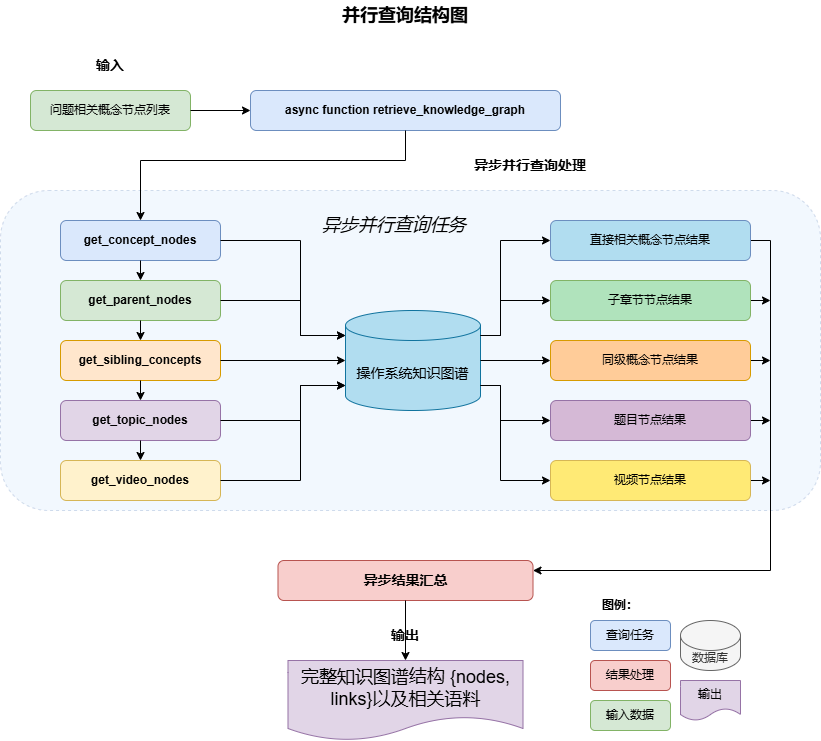

The diagram above was exported from draw.io. Its source (the exported page's mxGraphModel, read from the mxfile embedded in the PNG):
<mxGraphModel dx="1030" dy="611" grid="1" gridSize="10" guides="1" tooltips="1" connect="1" arrows="1" fold="1" page="1" pageScale="1" pageWidth="827" pageHeight="1169" math="0" shadow="0">
  <root>
    <mxCell id="0" />
    <mxCell id="1" parent="0" />
    <mxCell id="X2DlYSLxe2rRx3k0Ldfk-1" value="&lt;b&gt;&lt;font style=&quot;font-size: 18px&quot;&gt;并行查询结构图&lt;/font&gt;&lt;/b&gt;" style="text;html=1;strokeColor=none;fillColor=none;align=center;verticalAlign=middle;whiteSpace=wrap;rounded=0;" vertex="1" parent="1">
      <mxGeometry x="275" y="40" width="300" height="30" as="geometry" />
    </mxCell>
    <mxCell id="X2DlYSLxe2rRx3k0Ldfk-2" value="&lt;font style=&quot;font-size: 14px;&quot;&gt;&lt;b&gt;输入&lt;/b&gt;&lt;/font&gt;" style="text;html=1;strokeColor=none;fillColor=none;align=center;verticalAlign=middle;whiteSpace=wrap;rounded=0;" vertex="1" parent="1">
      <mxGeometry x="80" y="90" width="100" height="30" as="geometry" />
    </mxCell>
    <mxCell id="X2DlYSLxe2rRx3k0Ldfk-3" value="问题相关概念节点列表" style="rounded=1;whiteSpace=wrap;html=1;fillColor=#d5e8d4;strokeColor=#82b366;fontSize=12;" vertex="1" parent="1">
      <mxGeometry x="50" y="130" width="160" height="40" as="geometry" />
    </mxCell>
    <mxCell id="X2DlYSLxe2rRx3k0Ldfk-4" value="&lt;font style=&quot;font-size: 14px;&quot;&gt;&lt;b&gt;异步并行查询处理&lt;/b&gt;&lt;/font&gt;" style="text;html=1;strokeColor=none;fillColor=none;align=center;verticalAlign=middle;whiteSpace=wrap;rounded=0;" vertex="1" parent="1">
      <mxGeometry x="450" y="190" width="200" height="30" as="geometry" />
    </mxCell>
    <mxCell id="X2DlYSLxe2rRx3k0Ldfk-5" value="&lt;b&gt;async function retrieve_knowledge_graph&lt;/b&gt;" style="rounded=1;whiteSpace=wrap;html=1;fillColor=#dae8fc;strokeColor=#6c8ebf;fontSize=12;" vertex="1" parent="1">
      <mxGeometry x="270" y="130" width="310" height="40" as="geometry" />
    </mxCell>
    <mxCell id="X2DlYSLxe2rRx3k0Ldfk-6" value="" style="endArrow=classic;html=1;rounded=0;exitX=1;exitY=0.5;exitDx=0;exitDy=0;entryX=0;entryY=0.5;entryDx=0;entryDy=0;" edge="1" parent="1" source="X2DlYSLxe2rRx3k0Ldfk-3" target="X2DlYSLxe2rRx3k0Ldfk-5">
      <mxGeometry width="50" height="50" relative="1" as="geometry">
        <mxPoint x="400" y="410" as="sourcePoint" />
        <mxPoint x="450" y="360" as="targetPoint" />
      </mxGeometry>
    </mxCell>
    <mxCell id="X2DlYSLxe2rRx3k0Ldfk-7" value="" style="rounded=1;whiteSpace=wrap;html=1;fillColor=#dae8fc;strokeColor=#6c8ebf;opacity=30;dashed=1;" vertex="1" parent="1">
      <mxGeometry x="20" y="230" width="820" height="320" as="geometry" />
    </mxCell>
    <mxCell id="X2DlYSLxe2rRx3k0Ldfk-8" value="&lt;b&gt;get_concept_nodes&lt;/b&gt;" style="rounded=1;whiteSpace=wrap;html=1;fillColor=#dae8fc;strokeColor=#6c8ebf;" vertex="1" parent="1">
      <mxGeometry x="80" y="260" width="160" height="40" as="geometry" />
    </mxCell>
    <mxCell id="X2DlYSLxe2rRx3k0Ldfk-9" value="&lt;b&gt;get_parent_nodes&lt;/b&gt;" style="rounded=1;whiteSpace=wrap;html=1;fillColor=#d5e8d4;strokeColor=#82b366;" vertex="1" parent="1">
      <mxGeometry x="80" y="320" width="160" height="40" as="geometry" />
    </mxCell>
    <mxCell id="X2DlYSLxe2rRx3k0Ldfk-10" value="&lt;b&gt;get_sibling_concepts&lt;/b&gt;" style="rounded=1;whiteSpace=wrap;html=1;fillColor=#ffe6cc;strokeColor=#d79b00;" vertex="1" parent="1">
      <mxGeometry x="80" y="380" width="160" height="40" as="geometry" />
    </mxCell>
    <mxCell id="X2DlYSLxe2rRx3k0Ldfk-11" value="&lt;b&gt;get_topic_nodes&lt;/b&gt;" style="rounded=1;whiteSpace=wrap;html=1;fillColor=#e1d5e7;strokeColor=#9673a6;" vertex="1" parent="1">
      <mxGeometry x="80" y="440" width="160" height="40" as="geometry" />
    </mxCell>
    <mxCell id="X2DlYSLxe2rRx3k0Ldfk-12" value="&lt;b&gt;get_video_nodes&lt;/b&gt;" style="rounded=1;whiteSpace=wrap;html=1;fillColor=#fff2cc;strokeColor=#d6b656;" vertex="1" parent="1">
      <mxGeometry x="80" y="500" width="160" height="40" as="geometry" />
    </mxCell>
    <mxCell id="X2DlYSLxe2rRx3k0Ldfk-13" value="&lt;span style=&quot;font-size: 14px;&quot;&gt;操作系统知识图谱&lt;/span&gt;" style="shape=cylinder3;whiteSpace=wrap;html=1;boundedLbl=1;backgroundOutline=1;size=15;fillColor=#b1ddf0;strokeColor=#10739e;" vertex="1" parent="1">
      <mxGeometry x="365" y="350" width="135" height="100" as="geometry" />
    </mxCell>
    <mxCell id="X2DlYSLxe2rRx3k0Ldfk-14" value="" style="endArrow=classic;html=1;rounded=0;exitX=1;exitY=0.5;exitDx=0;exitDy=0;entryX=0;entryY=0.25;entryDx=0;entryDy=0;" edge="1" parent="1" source="X2DlYSLxe2rRx3k0Ldfk-8" target="X2DlYSLxe2rRx3k0Ldfk-13">
      <mxGeometry width="50" height="50" relative="1" as="geometry">
        <mxPoint x="400" y="410" as="sourcePoint" />
        <mxPoint x="450" y="360" as="targetPoint" />
        <Array as="points">
          <mxPoint x="320" y="280" />
          <mxPoint x="320" y="375" />
        </Array>
      </mxGeometry>
    </mxCell>
    <mxCell id="X2DlYSLxe2rRx3k0Ldfk-15" value="" style="endArrow=classic;html=1;rounded=0;exitX=1;exitY=0.5;exitDx=0;exitDy=0;entryX=0;entryY=0.25;entryDx=0;entryDy=0;" edge="1" parent="1" source="X2DlYSLxe2rRx3k0Ldfk-9" target="X2DlYSLxe2rRx3k0Ldfk-13">
      <mxGeometry width="50" height="50" relative="1" as="geometry">
        <mxPoint x="250" y="290" as="sourcePoint" />
        <mxPoint x="365" y="370" as="targetPoint" />
        <Array as="points">
          <mxPoint x="320" y="340" />
          <mxPoint x="320" y="375" />
        </Array>
      </mxGeometry>
    </mxCell>
    <mxCell id="X2DlYSLxe2rRx3k0Ldfk-16" value="" style="endArrow=classic;html=1;rounded=0;exitX=1;exitY=0.5;exitDx=0;exitDy=0;entryX=0;entryY=0.5;entryDx=0;entryDy=0;" edge="1" parent="1" source="X2DlYSLxe2rRx3k0Ldfk-10" target="X2DlYSLxe2rRx3k0Ldfk-13">
      <mxGeometry width="50" height="50" relative="1" as="geometry">
        <mxPoint x="250" y="350" as="sourcePoint" />
        <mxPoint x="365" y="370" as="targetPoint" />
      </mxGeometry>
    </mxCell>
    <mxCell id="X2DlYSLxe2rRx3k0Ldfk-17" value="" style="endArrow=classic;html=1;rounded=0;exitX=1;exitY=0.5;exitDx=0;exitDy=0;entryX=0;entryY=0.75;entryDx=0;entryDy=0;" edge="1" parent="1" source="X2DlYSLxe2rRx3k0Ldfk-11" target="X2DlYSLxe2rRx3k0Ldfk-13">
      <mxGeometry width="50" height="50" relative="1" as="geometry">
        <mxPoint x="250" y="410" as="sourcePoint" />
        <mxPoint x="365" y="390" as="targetPoint" />
        <Array as="points">
          <mxPoint x="320" y="460" />
          <mxPoint x="320" y="425" />
        </Array>
      </mxGeometry>
    </mxCell>
    <mxCell id="X2DlYSLxe2rRx3k0Ldfk-18" value="" style="endArrow=classic;html=1;rounded=0;exitX=1;exitY=0.5;exitDx=0;exitDy=0;entryX=0;entryY=0.75;entryDx=0;entryDy=0;" edge="1" parent="1" source="X2DlYSLxe2rRx3k0Ldfk-12" target="X2DlYSLxe2rRx3k0Ldfk-13">
      <mxGeometry width="50" height="50" relative="1" as="geometry">
        <mxPoint x="250" y="470" as="sourcePoint" />
        <mxPoint x="365" y="410" as="targetPoint" />
        <Array as="points">
          <mxPoint x="320" y="520" />
          <mxPoint x="320" y="425" />
        </Array>
      </mxGeometry>
    </mxCell>
    <mxCell id="X2DlYSLxe2rRx3k0Ldfk-56" style="edgeStyle=orthogonalEdgeStyle;rounded=0;orthogonalLoop=1;jettySize=auto;html=1;exitX=1;exitY=0.5;exitDx=0;exitDy=0;entryX=1;entryY=0.25;entryDx=0;entryDy=0;" edge="1" parent="1" source="X2DlYSLxe2rRx3k0Ldfk-19" target="X2DlYSLxe2rRx3k0Ldfk-35">
      <mxGeometry relative="1" as="geometry" />
    </mxCell>
    <mxCell id="X2DlYSLxe2rRx3k0Ldfk-19" value="直接相关概念节点结果" style="rounded=1;whiteSpace=wrap;html=1;fillColor=#b1ddf0;strokeColor=#6c8ebf;" vertex="1" parent="1">
      <mxGeometry x="570" y="260" width="200" height="40" as="geometry" />
    </mxCell>
    <mxCell id="X2DlYSLxe2rRx3k0Ldfk-57" style="edgeStyle=orthogonalEdgeStyle;rounded=0;orthogonalLoop=1;jettySize=auto;html=1;exitX=1;exitY=0.5;exitDx=0;exitDy=0;" edge="1" parent="1" source="X2DlYSLxe2rRx3k0Ldfk-20">
      <mxGeometry relative="1" as="geometry">
        <mxPoint x="790" y="340" as="targetPoint" />
      </mxGeometry>
    </mxCell>
    <mxCell id="X2DlYSLxe2rRx3k0Ldfk-20" value="子章节节点结果" style="rounded=1;whiteSpace=wrap;html=1;fillColor=#b0e3bc;strokeColor=#82b366;" vertex="1" parent="1">
      <mxGeometry x="570" y="320" width="200" height="40" as="geometry" />
    </mxCell>
    <mxCell id="X2DlYSLxe2rRx3k0Ldfk-58" style="edgeStyle=orthogonalEdgeStyle;rounded=0;orthogonalLoop=1;jettySize=auto;html=1;exitX=1;exitY=0.5;exitDx=0;exitDy=0;" edge="1" parent="1" source="X2DlYSLxe2rRx3k0Ldfk-21">
      <mxGeometry relative="1" as="geometry">
        <mxPoint x="790" y="400" as="targetPoint" />
      </mxGeometry>
    </mxCell>
    <mxCell id="X2DlYSLxe2rRx3k0Ldfk-21" value="同级概念节点结果" style="rounded=1;whiteSpace=wrap;html=1;fillColor=#ffcc99;strokeColor=#d79b00;" vertex="1" parent="1">
      <mxGeometry x="570" y="380" width="200" height="40" as="geometry" />
    </mxCell>
    <mxCell id="X2DlYSLxe2rRx3k0Ldfk-59" style="edgeStyle=orthogonalEdgeStyle;rounded=0;orthogonalLoop=1;jettySize=auto;html=1;exitX=1;exitY=0.5;exitDx=0;exitDy=0;" edge="1" parent="1" source="X2DlYSLxe2rRx3k0Ldfk-22">
      <mxGeometry relative="1" as="geometry">
        <mxPoint x="790" y="460" as="targetPoint" />
      </mxGeometry>
    </mxCell>
    <mxCell id="X2DlYSLxe2rRx3k0Ldfk-22" value="题目节点结果" style="rounded=1;whiteSpace=wrap;html=1;fillColor=#d5b9d6;strokeColor=#9673a6;" vertex="1" parent="1">
      <mxGeometry x="570" y="440" width="200" height="40" as="geometry" />
    </mxCell>
    <mxCell id="X2DlYSLxe2rRx3k0Ldfk-60" style="edgeStyle=orthogonalEdgeStyle;rounded=0;orthogonalLoop=1;jettySize=auto;html=1;exitX=1;exitY=0.5;exitDx=0;exitDy=0;" edge="1" parent="1" source="X2DlYSLxe2rRx3k0Ldfk-23">
      <mxGeometry relative="1" as="geometry">
        <mxPoint x="790" y="520" as="targetPoint" />
      </mxGeometry>
    </mxCell>
    <mxCell id="X2DlYSLxe2rRx3k0Ldfk-23" value="视频节点结果" style="rounded=1;whiteSpace=wrap;html=1;fillColor=#ffea75;strokeColor=#d6b656;" vertex="1" parent="1">
      <mxGeometry x="570" y="500" width="200" height="40" as="geometry" />
    </mxCell>
    <mxCell id="X2DlYSLxe2rRx3k0Ldfk-24" value="" style="endArrow=classic;html=1;rounded=0;exitX=1;exitY=0.25;exitDx=0;exitDy=0;entryX=0;entryY=0.5;entryDx=0;entryDy=0;" edge="1" parent="1" source="X2DlYSLxe2rRx3k0Ldfk-13" target="X2DlYSLxe2rRx3k0Ldfk-19">
      <mxGeometry width="50" height="50" relative="1" as="geometry">
        <mxPoint x="400" y="410" as="sourcePoint" />
        <mxPoint x="450" y="360" as="targetPoint" />
        <Array as="points">
          <mxPoint x="520" y="375" />
          <mxPoint x="520" y="280" />
        </Array>
      </mxGeometry>
    </mxCell>
    <mxCell id="X2DlYSLxe2rRx3k0Ldfk-25" value="" style="endArrow=classic;html=1;rounded=0;exitX=1;exitY=0.25;exitDx=0;exitDy=0;entryX=0;entryY=0.5;entryDx=0;entryDy=0;" edge="1" parent="1" source="X2DlYSLxe2rRx3k0Ldfk-13" target="X2DlYSLxe2rRx3k0Ldfk-20">
      <mxGeometry width="50" height="50" relative="1" as="geometry">
        <mxPoint x="485" y="370" as="sourcePoint" />
        <mxPoint x="570" y="280" as="targetPoint" />
        <Array as="points">
          <mxPoint x="520" y="375" />
          <mxPoint x="520" y="340" />
        </Array>
      </mxGeometry>
    </mxCell>
    <mxCell id="X2DlYSLxe2rRx3k0Ldfk-26" value="" style="endArrow=classic;html=1;rounded=0;exitX=1;exitY=0.5;exitDx=0;exitDy=0;entryX=0;entryY=0.5;entryDx=0;entryDy=0;" edge="1" parent="1" source="X2DlYSLxe2rRx3k0Ldfk-13" target="X2DlYSLxe2rRx3k0Ldfk-21">
      <mxGeometry width="50" height="50" relative="1" as="geometry">
        <mxPoint x="485" y="370" as="sourcePoint" />
        <mxPoint x="570" y="340" as="targetPoint" />
      </mxGeometry>
    </mxCell>
    <mxCell id="X2DlYSLxe2rRx3k0Ldfk-27" value="" style="endArrow=classic;html=1;rounded=0;exitX=1;exitY=0.75;exitDx=0;exitDy=0;entryX=0;entryY=0.5;entryDx=0;entryDy=0;" edge="1" parent="1" source="X2DlYSLxe2rRx3k0Ldfk-13" target="X2DlYSLxe2rRx3k0Ldfk-22">
      <mxGeometry width="50" height="50" relative="1" as="geometry">
        <mxPoint x="485" y="390" as="sourcePoint" />
        <mxPoint x="570" y="400" as="targetPoint" />
        <Array as="points">
          <mxPoint x="520" y="425" />
          <mxPoint x="520" y="460" />
        </Array>
      </mxGeometry>
    </mxCell>
    <mxCell id="X2DlYSLxe2rRx3k0Ldfk-28" value="" style="endArrow=classic;html=1;rounded=0;exitX=1;exitY=0.75;exitDx=0;exitDy=0;entryX=0;entryY=0.5;entryDx=0;entryDy=0;" edge="1" parent="1" source="X2DlYSLxe2rRx3k0Ldfk-13" target="X2DlYSLxe2rRx3k0Ldfk-23">
      <mxGeometry width="50" height="50" relative="1" as="geometry">
        <mxPoint x="485" y="410" as="sourcePoint" />
        <mxPoint x="570" y="460" as="targetPoint" />
        <Array as="points">
          <mxPoint x="520" y="425" />
          <mxPoint x="520" y="520" />
        </Array>
      </mxGeometry>
    </mxCell>
    <mxCell id="X2DlYSLxe2rRx3k0Ldfk-29" value="" style="endArrow=classic;html=1;rounded=0;exitX=0.5;exitY=1;exitDx=0;exitDy=0;entryX=0.5;entryY=0;entryDx=0;entryDy=0;" edge="1" parent="1" source="X2DlYSLxe2rRx3k0Ldfk-5" target="X2DlYSLxe2rRx3k0Ldfk-8">
      <mxGeometry width="50" height="50" relative="1" as="geometry">
        <mxPoint x="400" y="410" as="sourcePoint" />
        <mxPoint x="450" y="360" as="targetPoint" />
        <Array as="points">
          <mxPoint x="425" y="200" />
          <mxPoint x="160" y="200" />
        </Array>
      </mxGeometry>
    </mxCell>
    <mxCell id="X2DlYSLxe2rRx3k0Ldfk-30" value="" style="endArrow=classic;html=1;rounded=0;entryX=0.5;entryY=0;entryDx=0;entryDy=0;" edge="1" parent="1" target="X2DlYSLxe2rRx3k0Ldfk-9">
      <mxGeometry width="50" height="50" relative="1" as="geometry">
        <mxPoint x="160" y="300" as="sourcePoint" />
        <mxPoint x="450" y="360" as="targetPoint" />
      </mxGeometry>
    </mxCell>
    <mxCell id="X2DlYSLxe2rRx3k0Ldfk-31" value="" style="endArrow=classic;html=1;rounded=0;entryX=0.5;entryY=0;entryDx=0;entryDy=0;" edge="1" parent="1" target="X2DlYSLxe2rRx3k0Ldfk-10">
      <mxGeometry width="50" height="50" relative="1" as="geometry">
        <mxPoint x="160" y="360" as="sourcePoint" />
        <mxPoint x="450" y="360" as="targetPoint" />
      </mxGeometry>
    </mxCell>
    <mxCell id="X2DlYSLxe2rRx3k0Ldfk-32" value="" style="endArrow=classic;html=1;rounded=0;entryX=0.5;entryY=0;entryDx=0;entryDy=0;" edge="1" parent="1" target="X2DlYSLxe2rRx3k0Ldfk-11">
      <mxGeometry width="50" height="50" relative="1" as="geometry">
        <mxPoint x="160" y="420" as="sourcePoint" />
        <mxPoint x="450" y="360" as="targetPoint" />
      </mxGeometry>
    </mxCell>
    <mxCell id="X2DlYSLxe2rRx3k0Ldfk-33" value="" style="endArrow=classic;html=1;rounded=0;entryX=0.5;entryY=0;entryDx=0;entryDy=0;" edge="1" parent="1" target="X2DlYSLxe2rRx3k0Ldfk-12">
      <mxGeometry width="50" height="50" relative="1" as="geometry">
        <mxPoint x="160" y="480" as="sourcePoint" />
        <mxPoint x="450" y="360" as="targetPoint" />
      </mxGeometry>
    </mxCell>
    <mxCell id="X2DlYSLxe2rRx3k0Ldfk-35" value="&lt;font style=&quot;font-size: 14px;&quot;&gt;&lt;b&gt;异步结果汇总&lt;/b&gt;&lt;/font&gt;" style="rounded=1;whiteSpace=wrap;html=1;fillColor=#f8cecc;strokeColor=#b85450;" vertex="1" parent="1">
      <mxGeometry x="297.5" y="600" width="255" height="40" as="geometry" />
    </mxCell>
    <mxCell id="X2DlYSLxe2rRx3k0Ldfk-41" value="&lt;font style=&quot;font-size: 14px;&quot;&gt;&lt;b&gt;输出&lt;/b&gt;&lt;/font&gt;" style="text;html=1;strokeColor=none;fillColor=none;align=center;verticalAlign=middle;whiteSpace=wrap;rounded=0;" vertex="1" parent="1">
      <mxGeometry x="375" y="660" width="100" height="30" as="geometry" />
    </mxCell>
    <mxCell id="X2DlYSLxe2rRx3k0Ldfk-42" value="&lt;font style=&quot;font-size: 18px;&quot;&gt;完整知识图谱结构 {nodes, links}以及相关语料&lt;/font&gt;" style="shape=document;whiteSpace=wrap;html=1;boundedLbl=1;fillColor=#e1d5e7;strokeColor=#9673a6;" vertex="1" parent="1">
      <mxGeometry x="307.5" y="700" width="235" height="80" as="geometry" />
    </mxCell>
    <mxCell id="X2DlYSLxe2rRx3k0Ldfk-43" value="" style="endArrow=classic;html=1;rounded=0;exitX=0.5;exitY=1;exitDx=0;exitDy=0;entryX=0.5;entryY=0;entryDx=0;entryDy=0;" edge="1" parent="1" source="X2DlYSLxe2rRx3k0Ldfk-35" target="X2DlYSLxe2rRx3k0Ldfk-42">
      <mxGeometry width="50" height="50" relative="1" as="geometry">
        <mxPoint x="400" y="500" as="sourcePoint" />
        <mxPoint x="450" y="450" as="targetPoint" />
      </mxGeometry>
    </mxCell>
    <mxCell id="X2DlYSLxe2rRx3k0Ldfk-45" value="&lt;font style=&quot;font-size: 18px;&quot;&gt;异步并行查询任务&lt;/font&gt;" style="text;html=1;strokeColor=none;fillColor=none;align=left;verticalAlign=middle;whiteSpace=wrap;rounded=0;fontStyle=2" vertex="1" parent="1">
      <mxGeometry x="340" y="250" width="170" height="30" as="geometry" />
    </mxCell>
    <mxCell id="X2DlYSLxe2rRx3k0Ldfk-46" value="图例：" style="text;html=1;strokeColor=none;fillColor=none;align=left;verticalAlign=middle;whiteSpace=wrap;rounded=0;fontStyle=1" vertex="1" parent="1">
      <mxGeometry x="620" y="630" width="60" height="30" as="geometry" />
    </mxCell>
    <mxCell id="X2DlYSLxe2rRx3k0Ldfk-47" value="查询任务" style="rounded=1;whiteSpace=wrap;html=1;fillColor=#dae8fc;strokeColor=#6c8ebf;" vertex="1" parent="1">
      <mxGeometry x="610" y="660" width="80" height="30" as="geometry" />
    </mxCell>
    <mxCell id="X2DlYSLxe2rRx3k0Ldfk-48" value="数据库" style="shape=cylinder3;whiteSpace=wrap;html=1;boundedLbl=1;backgroundOutline=1;size=15;fillColor=#f5f5f5;strokeColor=#666666;fontColor=#333333;" vertex="1" parent="1">
      <mxGeometry x="700" y="660" width="60" height="50" as="geometry" />
    </mxCell>
    <mxCell id="X2DlYSLxe2rRx3k0Ldfk-49" value="结果处理" style="rounded=1;whiteSpace=wrap;html=1;fillColor=#f8cecc;strokeColor=#b85450;" vertex="1" parent="1">
      <mxGeometry x="610" y="700" width="80" height="30" as="geometry" />
    </mxCell>
    <mxCell id="X2DlYSLxe2rRx3k0Ldfk-50" value="输出" style="shape=document;whiteSpace=wrap;html=1;boundedLbl=1;fillColor=#e1d5e7;strokeColor=#9673a6;" vertex="1" parent="1">
      <mxGeometry x="700" y="720" width="60" height="40" as="geometry" />
    </mxCell>
    <mxCell id="X2DlYSLxe2rRx3k0Ldfk-51" value="输入数据" style="rounded=1;whiteSpace=wrap;html=1;fillColor=#d5e8d4;strokeColor=#82b366;" vertex="1" parent="1">
      <mxGeometry x="610" y="740" width="80" height="30" as="geometry" />
    </mxCell>
  </root>
</mxGraphModel>